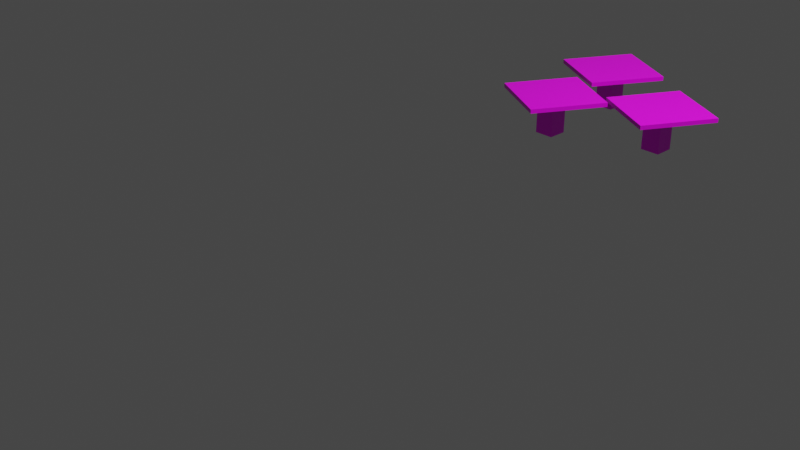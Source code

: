 # Source: BubbleBuldPlant.blend  (saved by Blender 3.0.42; exported with 4.5.12 LTS)
import bpy
from mathutils import Matrix  # noqa: F401  (used for matrix-valued properties, if any)

bpy.ops.wm.read_factory_settings(use_empty=True)
scene = bpy.context.scene
scene.name = 'Scene'

# ---- collections
col_collection = bpy.data.collections.new('Collection'); scene.collection.children.link(col_collection)

# ---- images (referenced by path relative to the original .blend; pixels are not part of the script)
import os
ASSET_DIR = os.environ.get("B2B_ASSET_DIR", "")  # directory of the original .blend (textures are referenced by path, not embedded)
HERE = os.path.dirname(os.path.abspath(__file__))  # packed textures are extracted next to this script under _unpacked/

def load_image(name, relpath, width, height, colorspace="sRGB"):
    """Load a texture the original file referenced (path relative to the .blend, or extracted next to this script)."""
    p = next((c for c in (os.path.join(HERE, relpath), os.path.join(ASSET_DIR, relpath)) if relpath and os.path.exists(c)), "")
    if p:
        img = bpy.data.images.load(p, check_existing=True)
        img.name = name
    else:  # same state as the original file: an image datablock whose file is absent (Cycles renders it pink)
        img = bpy.data.images.new(name, width, height)
        img.source = "FILE"
        img.filepath = "//" + (relpath or name)
    img.colorspace_settings.name = colorspace
    return img
img_rawadamantine_png = load_image('RawAdamantine.png', 'RawAdamantine.png', 1024, 1024, 'sRGB')

# ---- materials (node trees are filled in below, after node groups)
mat_material = bpy.data.materials.new('Material')
mat_material.alpha_threshold = 0.0
mat_material.use_backface_culling = True
mat_material.use_transparent_shadow = False
mat_material.line_color = (0.0, 0.0, 0.0, 1.0)

# ---- material node trees
mat_material.use_nodes = True; mat_material.node_tree.nodes.clear()
_N = mat_material.node_tree.nodes; _L = mat_material.node_tree.links
n0 = _N.new('ShaderNodeOutputMaterial'); n0.name = 'Material Output'; n0.location = (300, 300)
n1 = _N.new('ShaderNodeBsdfPrincipled'); n1.name = 'Principled BSDF'; n1.location = (10, 300)
n1.distribution = 'GGX'
n1.subsurface_method = 'RANDOM_WALK_SKIN'
n1.inputs[2].default_value = 0.4
n1.inputs[3].default_value = 1.45
n1.inputs[27].default_value = (0.0, 0.0, 0.0, 1.0)
n1.inputs[28].default_value = 1.0
n2 = _N.new('ShaderNodeTexImage'); n2.name = 'Image Texture'; n2.location = (-280, 280)
n2.image = img_rawadamantine_png
n2.interpolation = 'Closest'
_L.new(n1.outputs[0], n0.inputs[0])
_L.new(n2.outputs[0], n1.inputs[0])
n0.is_active_output = True

# ---- world
world_world = bpy.data.worlds.new('World'); scene.world = world_world
world_world.use_nodes = True; world_world.node_tree.nodes.clear()
_N = world_world.node_tree.nodes; _L = world_world.node_tree.links
n0 = _N.new('ShaderNodeOutputWorld'); n0.name = 'World Output'; n0.location = (300, 300)
n1 = _N.new('ShaderNodeBackground'); n1.name = 'Background'; n1.location = (10, 300)
n1.inputs[0].default_value = (0.05088, 0.05088, 0.05088, 1.0)
_L.new(n1.outputs[0], n0.inputs[0])
n0.is_active_output = True
world_world.color = (0.05088, 0.05088, 0.05088)
world_world.use_sun_shadow = False
world_world.sun_shadow_jitter_overblur = 0.0

# ---- cameras
cam_camera = bpy.data.cameras.new('Camera')
cam_camera.clip_end = 100.0
cam_camera.ortho_scale = 7.314

# ---- lights
light_light = bpy.data.lights.new('Light', 'POINT')
light_light.transmission_factor = 0.0
light_light.energy = 1000.0
light_light.shadow_soft_size = 0.1
light_light.shadow_maximum_resolution = 0.006
light_light.use_absolute_resolution = True

# ---- meshes
me_cube = bpy.data.meshes.new('Cube')
me_cube.from_pydata([(0.9414, 1.867, 1.001), (0.9414, 1.867, 1.372), (0.9414, 2.054, 1.001), (0.9414, 2.054, 1.372), (1.129, 1.867, 1.001), (1.129, 1.867, 1.372), (1.129, 2.054, 1.001), (1.129, 2.054, 1.372), (1.953, 1.238, 1.001), (1.953, 1.238, 1.372), (1.953, 1.425, 1.001), (1.953, 1.425, 1.372), (2.141, 1.238, 1.001), (2.141, 1.238, 1.372), (2.141, 1.425, 1.001), (2.141, 1.425, 1.372), (1.01, 0.8548, 1.001), (1.01, 0.8548, 1.372), (1.01, 1.042, 1.001), (1.01, 1.042, 1.372), (1.197, 0.8548, 1.001), (1.197, 0.8548, 1.372), (1.197, 1.042, 1.001), (1.197, 1.042, 1.372), (0.6101, 0.8231, 1.361), (1.263, 0.4537, 1.361), (0.9795, 1.476, 1.361), (1.632, 1.106, 1.361), (1.533, 1.214, 1.361), (2.186, 0.8449, 1.361), (1.902, 1.867, 1.361), (2.555, 1.498, 1.361), (0.5342, 1.814, 1.361), (1.187, 1.445, 1.361), (0.9035, 2.467, 1.361), (1.556, 2.098, 1.361), (0.9795, 1.476, 1.402), (0.6101, 0.8231, 1.402), (1.263, 0.4537, 1.402), (1.632, 1.106, 1.402), (1.533, 1.214, 1.402), (1.902, 1.867, 1.402), (2.186, 0.8449, 1.402), (2.555, 1.498, 1.402), (0.5342, 1.814, 1.402), (0.9035, 2.467, 1.402), (1.187, 1.445, 1.402), (1.556, 2.098, 1.402)], [], [(0, 1, 3, 2), (2, 3, 7, 6), (6, 7, 5, 4), (4, 5, 1, 0), (7, 3, 1, 5), (8, 9, 11, 10), (10, 11, 15, 14), (14, 15, 13, 12), (12, 13, 9, 8), (15, 11, 9, 13), (16, 17, 19, 18), (18, 19, 23, 22), (22, 23, 21, 20), (20, 21, 17, 16), (23, 19, 17, 21), (37, 38, 39, 36), (40, 42, 43, 41), (44, 46, 47, 45), (27, 26, 36, 39), (33, 35, 47, 46), (26, 24, 37, 36), (31, 30, 41, 43), (30, 28, 40, 41), (35, 34, 45, 47), (24, 25, 38, 37), (34, 32, 44, 45), (28, 29, 42, 40), (25, 27, 39, 38), (32, 33, 46, 44), (29, 31, 43, 42)])
_uv = me_cube.uv_layers.new(name='UVMap')
_uv.uv.foreach_set('vector', [0.1875, 0.125, 0.25, 0.125, 0.25, 0.1875, 0.1875, 0.1875, 0.125, 0.1875, 0.1875, 0.1875, 0.1875, 0.25, 0.125, 0.25, 0.0625, 0.125, 0.125, 0.125, 0.125, 0.1875, 0.0625, 0.1875, 0.1875, 0.125, 0.125, 0.125, 0.125, 0.0625, 0.1875, 0.0625, 0.125, 0.125, 0.1875, 0.125, 0.1875, 0.1875, 0.125, 0.1875, 0.1875, 0.125, 0.25, 0.125, 0.25, 0.1875, 0.1875, 0.1875, 0.125, 0.1875, 0.1875, 0.1875, 0.1875, 0.25, 0.125, 0.25, 0.0625, 0.125, 0.125, 0.125, 0.125, 0.1875, 0.0625, 0.1875, 0.1875, 0.125, 0.125, 0.125, 0.125, 0.0625, 0.1875, 0.0625, 0.125, 0.125, 0.1875, 0.125, 0.1875, 0.1875, 0.125, 0.1875, 0.1875, 0.125, 0.25, 0.125, 0.25, 0.1875, 0.1875, 0.1875, 0.125, 0.1875, 0.1875, 0.1875, 0.1875, 0.25, 0.125, 0.25, 0.0625, 0.125, 0.125, 0.125, 0.125, 0.1875, 0.0625, 0.1875, 0.1875, 0.125, 0.125, 0.125, 0.125, 0.0625, 0.1875, 0.0625, 0.125, 0.125, 0.1875, 0.125, 0.1875, 0.1875, 0.125, 0.1875, 0.5, 0.3125, 0.75, 0.3125, 0.75, 0.5625, 0.5, 0.5625, 0.5, 0.3125, 0.75, 0.3125, 0.75, 0.5625, 0.5, 0.5625, 0.5, 0.3125, 0.75, 0.3125, 0.75, 0.5625, 0.5, 0.5625, 0.75, 0.5625, 0.5, 0.5625, 0.5, 0.5625, 0.75, 0.5625, 0.75, 0.3125, 0.75, 0.5625, 0.75, 0.5625, 0.75, 0.3125, 0.5, 0.5625, 0.5, 0.3125, 0.5, 0.3125, 0.5, 0.5625, 0.75, 0.5625, 0.5, 0.5625, 0.5, 0.5625, 0.75, 0.5625, 0.5, 0.5625, 0.5, 0.3125, 0.5, 0.3125, 0.5, 0.5625, 0.75, 0.5625, 0.5, 0.5625, 0.5, 0.5625, 0.75, 0.5625, 0.5, 0.3125, 0.75, 0.3125, 0.75, 0.3125, 0.5, 0.3125, 0.5, 0.5625, 0.5, 0.3125, 0.5, 0.3125, 0.5, 0.5625, 0.5, 0.3125, 0.75, 0.3125, 0.75, 0.3125, 0.5, 0.3125, 0.75, 0.3125, 0.75, 0.5625, 0.75, 0.5625, 0.75, 0.3125, 0.5, 0.3125, 0.75, 0.3125, 0.75, 0.3125, 0.5, 0.3125, 0.75, 0.3125, 0.75, 0.5625, 0.75, 0.5625, 0.75, 0.3125])
me_cube.materials.append(mat_material)
me_cube.use_remesh_preserve_volume = False
me_cube.use_remesh_preserve_attributes = False
me_cube.use_mirror_vertex_groups = False
me_cube.update()

# ---- objects
ob_cube = bpy.data.objects.new('Cube', me_cube)
ob_light = bpy.data.objects.new('Light', light_light)
ob_camera = bpy.data.objects.new('Camera', cam_camera)

# ---- transforms, parenting, visibility, modifiers, constraints
ob_cube.location = (0.0, 0.0, 0.0)
ob_cube.lock_rotations_4d = False
ob_cube.empty_display_type = 'ARROWS'
ob_cube.lineart.crease_threshold = 0.0
_vg = ob_cube.vertex_groups.new(name='Plant')
ob_light.location = (4.076, 1.005, 5.904)
ob_light.rotation_euler = (0.6503, 0.05522, 1.866)
ob_light.lock_rotations_4d = False
ob_light.empty_display_type = 'ARROWS'
ob_light.color = (0.0, 0.0, 0.0, 0.0)
ob_light.lineart.crease_threshold = 0.0
ob_camera.location = (7.359, -6.926, 4.958)
ob_camera.rotation_euler = (1.109, 0.0, 0.8149)
ob_camera.lock_rotations_4d = False
ob_camera.empty_display_type = 'ARROWS'
ob_camera.color = (0.0, 0.0, 0.0, 0.0)
ob_camera.display_type = 'WIRE'
ob_camera.lineart.crease_threshold = 0.0

# ---- collection membership
col_collection.objects.link(ob_cube)
col_collection.objects.link(ob_light)
col_collection.objects.link(ob_camera)

# ---- scene / render settings (as saved in the file)
scene.camera = ob_camera
scene.frame_start = 1; scene.frame_end = 250; scene.frame_set(1)
scene.render.engine = 'BLENDER_EEVEE_NEXT'
scene.cycles.sampling_pattern = 'TABULATED_SOBOL'
scene.cycles.use_light_tree = False
scene.view_settings.view_transform = 'Filmic'
bpy.context.view_layer.update()
